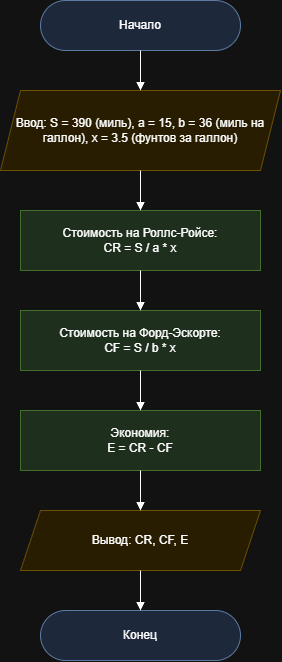

The diagram above was exported from draw.io. Its source (the exported page's mxGraphModel, read from the mxfile embedded in the PNG):
<mxGraphModel dx="1504" dy="1010" grid="1" gridSize="10" guides="1" tooltips="1" connect="1" arrows="1" fold="1" page="1" pageScale="1" pageWidth="827" pageHeight="1169" math="0" shadow="0">
  <root>
    <mxCell id="0" />
    <mxCell id="1" parent="0" />
    <mxCell id="n1" parent="1" style="rounded=1;arcSize=50;whiteSpace=wrap;html=1;fillColor=#dae8fc;strokeColor=#6c8ebf;" value="Начало" vertex="1">
      <mxGeometry height="50" width="200" x="300" y="20" as="geometry" />
    </mxCell>
    <mxCell id="n2" parent="1" style="shape=parallelogram;perimeter=parallelogramPerimeter;whiteSpace=wrap;html=1;fixedSize=1;fillColor=#fff2cc;strokeColor=#d6b656;" value="Ввод: S = 390 (миль), a = 15, b = 36 (миль на галлон), x = 3.5 (фунтов за галлон)" vertex="1">
      <mxGeometry height="80" width="280" x="260" y="110" as="geometry" />
    </mxCell>
    <mxCell id="n3" parent="1" style="rounded=0;whiteSpace=wrap;html=1;fillColor=#d5e8d4;strokeColor=#82b366;" value="Стоимость на Роллс-Ройсе:&lt;br&gt;CR = S / a * x" vertex="1">
      <mxGeometry height="60" width="240" x="280" y="230" as="geometry" />
    </mxCell>
    <mxCell id="n4" parent="1" style="rounded=0;whiteSpace=wrap;html=1;fillColor=#d5e8d4;strokeColor=#82b366;" value="Стоимость на Форд-Эскорте:&lt;br&gt;CF = S / b * x" vertex="1">
      <mxGeometry height="60" width="240" x="280" y="330" as="geometry" />
    </mxCell>
    <mxCell id="n5" parent="1" style="rounded=0;whiteSpace=wrap;html=1;fillColor=#d5e8d4;strokeColor=#82b366;" value="Экономия:&lt;br&gt;E = CR - CF" vertex="1">
      <mxGeometry height="60" width="240" x="280" y="430" as="geometry" />
    </mxCell>
    <mxCell id="n6" parent="1" style="shape=parallelogram;perimeter=parallelogramPerimeter;whiteSpace=wrap;html=1;fixedSize=1;fillColor=#fff2cc;strokeColor=#d6b656;" value="Вывод: CR, CF, E" vertex="1">
      <mxGeometry height="60" width="240" x="280" y="530" as="geometry" />
    </mxCell>
    <mxCell id="n7" parent="1" style="rounded=1;arcSize=50;whiteSpace=wrap;html=1;fillColor=#dae8fc;strokeColor=#6c8ebf;" value="Конец" vertex="1">
      <mxGeometry height="50" width="200" x="300" y="630" as="geometry" />
    </mxCell>
    <mxCell id="e1" edge="1" parent="1" source="n1" style="edgeStyle=orthogonalEdgeStyle;rounded=0;html=1;endArrow=block;endFill=1;" target="n2">
      <mxGeometry relative="1" as="geometry" />
    </mxCell>
    <mxCell id="e2" edge="1" parent="1" source="n2" style="edgeStyle=orthogonalEdgeStyle;rounded=0;html=1;endArrow=block;endFill=1;" target="n3">
      <mxGeometry relative="1" as="geometry" />
    </mxCell>
    <mxCell id="e3" edge="1" parent="1" source="n3" style="edgeStyle=orthogonalEdgeStyle;rounded=0;html=1;endArrow=block;endFill=1;" target="n4">
      <mxGeometry relative="1" as="geometry" />
    </mxCell>
    <mxCell id="e4" edge="1" parent="1" source="n4" style="edgeStyle=orthogonalEdgeStyle;rounded=0;html=1;endArrow=block;endFill=1;" target="n5">
      <mxGeometry relative="1" as="geometry" />
    </mxCell>
    <mxCell id="e5" edge="1" parent="1" source="n5" style="edgeStyle=orthogonalEdgeStyle;rounded=0;html=1;endArrow=block;endFill=1;" target="n6">
      <mxGeometry relative="1" as="geometry" />
    </mxCell>
    <mxCell id="e6" edge="1" parent="1" source="n6" style="edgeStyle=orthogonalEdgeStyle;rounded=0;html=1;endArrow=block;endFill=1;" target="n7">
      <mxGeometry relative="1" as="geometry" />
    </mxCell>
  </root>
</mxGraphModel>